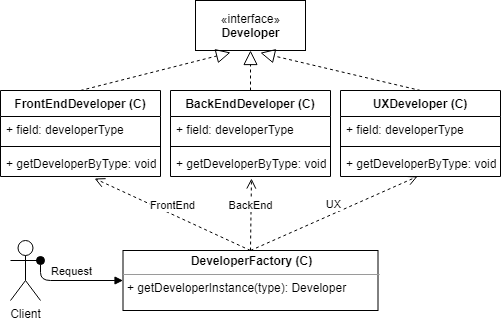

The diagram above was exported from draw.io. Its source (the exported page's mxGraphModel, read from the mxfile embedded in the PNG):
<mxGraphModel dx="829" dy="401" grid="1" gridSize="10" guides="1" tooltips="1" connect="1" arrows="1" fold="1" page="1" pageScale="1" pageWidth="850" pageHeight="1100" math="0" shadow="0">
  <root>
    <mxCell id="0" />
    <mxCell id="1" parent="0" />
    <mxCell id="bAYLE70-916p7-ToCOrx-3" value="«interface»&lt;br&gt;&lt;b&gt;Developer&lt;/b&gt;" style="html=1;" vertex="1" parent="1">
      <mxGeometry x="355" y="40" width="110" height="50" as="geometry" />
    </mxCell>
    <mxCell id="bAYLE70-916p7-ToCOrx-16" value="" style="endArrow=block;dashed=1;endFill=0;endSize=12;html=1;exitX=0.5;exitY=0;exitDx=0;exitDy=0;" edge="1" parent="1" source="bAYLE70-916p7-ToCOrx-4">
      <mxGeometry width="160" relative="1" as="geometry">
        <mxPoint x="340" y="280" as="sourcePoint" />
        <mxPoint x="390" y="92" as="targetPoint" />
      </mxGeometry>
    </mxCell>
    <mxCell id="bAYLE70-916p7-ToCOrx-17" value="" style="endArrow=block;dashed=1;endFill=0;endSize=12;html=1;exitX=0.5;exitY=0;exitDx=0;exitDy=0;" edge="1" parent="1" source="bAYLE70-916p7-ToCOrx-8">
      <mxGeometry width="160" relative="1" as="geometry">
        <mxPoint x="340" y="280" as="sourcePoint" />
        <mxPoint x="410" y="90" as="targetPoint" />
      </mxGeometry>
    </mxCell>
    <mxCell id="bAYLE70-916p7-ToCOrx-18" value="" style="endArrow=block;dashed=1;endFill=0;endSize=12;html=1;exitX=0.5;exitY=0;exitDx=0;exitDy=0;entryX=0.59;entryY=1.045;entryDx=0;entryDy=0;entryPerimeter=0;" edge="1" parent="1" source="bAYLE70-916p7-ToCOrx-12" target="bAYLE70-916p7-ToCOrx-3">
      <mxGeometry width="160" relative="1" as="geometry">
        <mxPoint x="439" y="160" as="sourcePoint" />
        <mxPoint x="414" y="110" as="targetPoint" />
      </mxGeometry>
    </mxCell>
    <mxCell id="bAYLE70-916p7-ToCOrx-19" value="&lt;p style=&quot;margin: 0px ; margin-top: 4px ; text-align: center&quot;&gt;&lt;b&gt;DeveloperFactory (C)&lt;/b&gt;&lt;/p&gt;&lt;hr size=&quot;1&quot;&gt;&lt;p style=&quot;margin: 0px ; margin-left: 4px&quot;&gt;&lt;/p&gt;&lt;p style=&quot;margin: 0px ; margin-left: 4px&quot;&gt;+ getDeveloperInstance(type): Developer&lt;/p&gt;" style="verticalAlign=top;align=left;overflow=fill;fontSize=12;fontFamily=Helvetica;html=1;" vertex="1" parent="1">
      <mxGeometry x="282.5" y="290" width="255" height="60" as="geometry" />
    </mxCell>
    <mxCell id="bAYLE70-916p7-ToCOrx-20" value="FrontEnd" style="html=1;verticalAlign=bottom;endArrow=open;dashed=1;endSize=8;exitX=0.5;exitY=0;exitDx=0;exitDy=0;entryX=0.588;entryY=1.077;entryDx=0;entryDy=0;entryPerimeter=0;" edge="1" parent="1" source="bAYLE70-916p7-ToCOrx-19" target="bAYLE70-916p7-ToCOrx-7">
      <mxGeometry relative="1" as="geometry">
        <mxPoint x="460" y="280" as="sourcePoint" />
        <mxPoint x="380" y="280" as="targetPoint" />
      </mxGeometry>
    </mxCell>
    <mxCell id="bAYLE70-916p7-ToCOrx-21" value="BackEnd" style="html=1;verticalAlign=bottom;endArrow=open;dashed=1;endSize=8;entryX=0.506;entryY=1.077;entryDx=0;entryDy=0;entryPerimeter=0;exitX=0.5;exitY=0;exitDx=0;exitDy=0;" edge="1" parent="1" source="bAYLE70-916p7-ToCOrx-19" target="bAYLE70-916p7-ToCOrx-11">
      <mxGeometry relative="1" as="geometry">
        <mxPoint x="430" y="310" as="sourcePoint" />
        <mxPoint x="224.07999999999993" y="248.00199999999995" as="targetPoint" />
      </mxGeometry>
    </mxCell>
    <mxCell id="bAYLE70-916p7-ToCOrx-22" value="UX" style="html=1;verticalAlign=bottom;endArrow=open;dashed=1;endSize=8;exitX=0.5;exitY=0;exitDx=0;exitDy=0;entryX=0.481;entryY=1;entryDx=0;entryDy=0;entryPerimeter=0;" edge="1" parent="1" source="bAYLE70-916p7-ToCOrx-19" target="bAYLE70-916p7-ToCOrx-15">
      <mxGeometry relative="1" as="geometry">
        <mxPoint x="447.5" y="330" as="sourcePoint" />
        <mxPoint x="234.07999999999993" y="258.00199999999995" as="targetPoint" />
      </mxGeometry>
    </mxCell>
    <mxCell id="bAYLE70-916p7-ToCOrx-24" value="Client" style="shape=umlActor;verticalLabelPosition=bottom;verticalAlign=top;html=1;" vertex="1" parent="1">
      <mxGeometry x="170" y="280" width="30" height="60" as="geometry" />
    </mxCell>
    <mxCell id="bAYLE70-916p7-ToCOrx-28" value="Request" style="html=1;verticalAlign=bottom;startArrow=oval;startFill=1;endArrow=block;startSize=8;entryX=0;entryY=0.5;entryDx=0;entryDy=0;exitX=1;exitY=0.3333333333333333;exitDx=0;exitDy=0;exitPerimeter=0;" edge="1" parent="1" source="bAYLE70-916p7-ToCOrx-24" target="bAYLE70-916p7-ToCOrx-19">
      <mxGeometry width="60" relative="1" as="geometry">
        <mxPoint x="190" y="340" as="sourcePoint" />
        <mxPoint x="250" y="349.5" as="targetPoint" />
        <Array as="points">
          <mxPoint x="200" y="320" />
        </Array>
      </mxGeometry>
    </mxCell>
    <mxCell id="bAYLE70-916p7-ToCOrx-8" value="BackEndDeveloper (C)" style="swimlane;fontStyle=1;align=center;verticalAlign=top;childLayout=stackLayout;horizontal=1;startSize=26;horizontalStack=0;resizeParent=1;resizeParentMax=0;resizeLast=0;collapsible=1;marginBottom=0;" vertex="1" parent="1">
      <mxGeometry x="330" y="130" width="160" height="86" as="geometry" />
    </mxCell>
    <mxCell id="bAYLE70-916p7-ToCOrx-9" value="+ field: developerType" style="text;strokeColor=none;fillColor=none;align=left;verticalAlign=top;spacingLeft=4;spacingRight=4;overflow=hidden;rotatable=0;points=[[0,0.5],[1,0.5]];portConstraint=eastwest;" vertex="1" parent="bAYLE70-916p7-ToCOrx-8">
      <mxGeometry y="26" width="160" height="26" as="geometry" />
    </mxCell>
    <mxCell id="bAYLE70-916p7-ToCOrx-10" value="" style="line;strokeWidth=1;fillColor=none;align=left;verticalAlign=middle;spacingTop=-1;spacingLeft=3;spacingRight=3;rotatable=0;labelPosition=right;points=[];portConstraint=eastwest;" vertex="1" parent="bAYLE70-916p7-ToCOrx-8">
      <mxGeometry y="52" width="160" height="8" as="geometry" />
    </mxCell>
    <mxCell id="bAYLE70-916p7-ToCOrx-11" value="+ getDeveloperByType: void" style="text;strokeColor=none;fillColor=none;align=left;verticalAlign=top;spacingLeft=4;spacingRight=4;overflow=hidden;rotatable=0;points=[[0,0.5],[1,0.5]];portConstraint=eastwest;" vertex="1" parent="bAYLE70-916p7-ToCOrx-8">
      <mxGeometry y="60" width="160" height="26" as="geometry" />
    </mxCell>
    <mxCell id="bAYLE70-916p7-ToCOrx-12" value="UXDeveloper (C)" style="swimlane;fontStyle=1;align=center;verticalAlign=top;childLayout=stackLayout;horizontal=1;startSize=26;horizontalStack=0;resizeParent=1;resizeParentMax=0;resizeLast=0;collapsible=1;marginBottom=0;" vertex="1" parent="1">
      <mxGeometry x="500" y="130" width="160" height="86" as="geometry" />
    </mxCell>
    <mxCell id="bAYLE70-916p7-ToCOrx-13" value="+ field: developerType" style="text;strokeColor=none;fillColor=none;align=left;verticalAlign=top;spacingLeft=4;spacingRight=4;overflow=hidden;rotatable=0;points=[[0,0.5],[1,0.5]];portConstraint=eastwest;" vertex="1" parent="bAYLE70-916p7-ToCOrx-12">
      <mxGeometry y="26" width="160" height="26" as="geometry" />
    </mxCell>
    <mxCell id="bAYLE70-916p7-ToCOrx-14" value="" style="line;strokeWidth=1;fillColor=none;align=left;verticalAlign=middle;spacingTop=-1;spacingLeft=3;spacingRight=3;rotatable=0;labelPosition=right;points=[];portConstraint=eastwest;" vertex="1" parent="bAYLE70-916p7-ToCOrx-12">
      <mxGeometry y="52" width="160" height="8" as="geometry" />
    </mxCell>
    <mxCell id="bAYLE70-916p7-ToCOrx-15" value="+ getDeveloperByType: void" style="text;strokeColor=none;fillColor=none;align=left;verticalAlign=top;spacingLeft=4;spacingRight=4;overflow=hidden;rotatable=0;points=[[0,0.5],[1,0.5]];portConstraint=eastwest;" vertex="1" parent="bAYLE70-916p7-ToCOrx-12">
      <mxGeometry y="60" width="160" height="26" as="geometry" />
    </mxCell>
    <mxCell id="bAYLE70-916p7-ToCOrx-4" value="FrontEndDeveloper (C)" style="swimlane;fontStyle=1;align=center;verticalAlign=top;childLayout=stackLayout;horizontal=1;startSize=26;horizontalStack=0;resizeParent=1;resizeParentMax=0;resizeLast=0;collapsible=1;marginBottom=0;" vertex="1" parent="1">
      <mxGeometry x="160" y="130" width="160" height="86" as="geometry" />
    </mxCell>
    <mxCell id="bAYLE70-916p7-ToCOrx-5" value="+ field: developerType" style="text;strokeColor=none;fillColor=none;align=left;verticalAlign=top;spacingLeft=4;spacingRight=4;overflow=hidden;rotatable=0;points=[[0,0.5],[1,0.5]];portConstraint=eastwest;" vertex="1" parent="bAYLE70-916p7-ToCOrx-4">
      <mxGeometry y="26" width="160" height="26" as="geometry" />
    </mxCell>
    <mxCell id="bAYLE70-916p7-ToCOrx-6" value="" style="line;strokeWidth=1;fillColor=none;align=left;verticalAlign=middle;spacingTop=-1;spacingLeft=3;spacingRight=3;rotatable=0;labelPosition=right;points=[];portConstraint=eastwest;" vertex="1" parent="bAYLE70-916p7-ToCOrx-4">
      <mxGeometry y="52" width="160" height="8" as="geometry" />
    </mxCell>
    <mxCell id="bAYLE70-916p7-ToCOrx-7" value="+ getDeveloperByType: void" style="text;strokeColor=none;fillColor=none;align=left;verticalAlign=top;spacingLeft=4;spacingRight=4;overflow=hidden;rotatable=0;points=[[0,0.5],[1,0.5]];portConstraint=eastwest;" vertex="1" parent="bAYLE70-916p7-ToCOrx-4">
      <mxGeometry y="60" width="160" height="26" as="geometry" />
    </mxCell>
  </root>
</mxGraphModel>